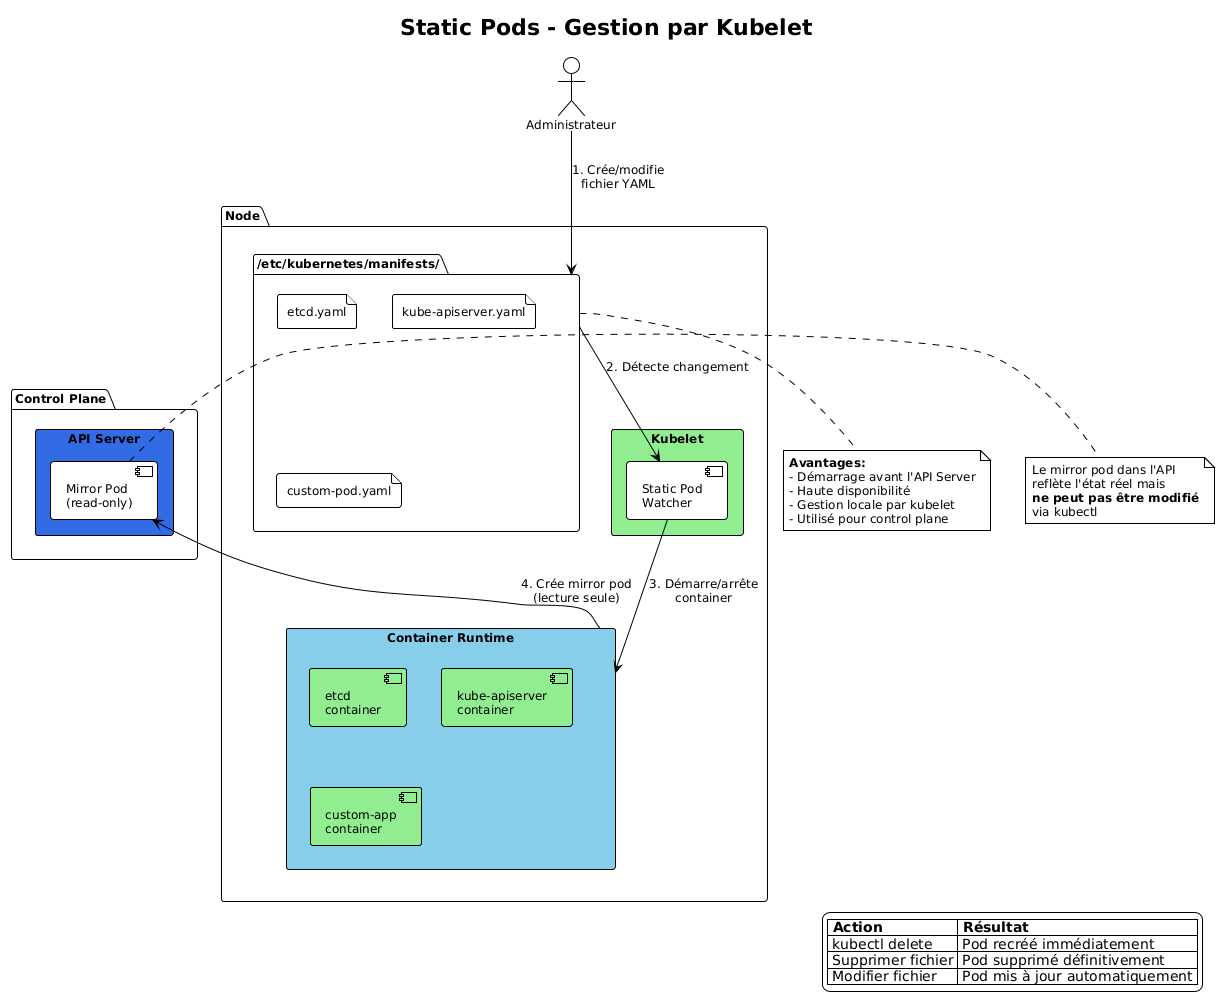

The diagram above was rendered by PlantUML. Its source (embedded in the PNG):
@startuml
!theme plain
skinparam backgroundColor #FFFFFF
skinparam defaultFontName Arial
skinparam defaultFontSize 12

title Static Pods - Gestion par Kubelet

actor "Administrateur" as admin

package "Control Plane" {
  rectangle "API Server" as api #326CE5 {
    component "Mirror Pod\n(read-only)" as mirror
  }
}

package "Node" {
  rectangle "Kubelet" as kubelet #90EE90 {
    component "Static Pod\nWatcher" as watcher
  }

  folder "/etc/kubernetes/manifests/" as manifests {
    file "etcd.yaml" as etcd_file
    file "kube-apiserver.yaml" as api_file
    file "custom-pod.yaml" as custom_file
  }

  rectangle "Container Runtime" as runtime #87CEEB {
    component "etcd\ncontainer" as etcd_pod #90EE90
    component "kube-apiserver\ncontainer" as api_pod #90EE90
    component "custom-app\ncontainer" as custom_pod #90EE90
  }
}

admin -down-> manifests : 1. Crée/modifie\nfichier YAML
manifests -down-> watcher : 2. Détecte changement
watcher -down-> runtime : 3. Démarre/arrête\ncontainer
runtime -up-> mirror : 4. Crée mirror pod\n(lecture seule)

note right of mirror
  Le mirror pod dans l'API
  reflète l'état réel mais
  **ne peut pas être modifié**
  via kubectl
end note

note bottom of manifests
  **Avantages:**
  - Démarrage avant l'API Server
  - Haute disponibilité
  - Gestion locale par kubelet
  - Utilisé pour control plane
end note

legend right
  |= Action |= Résultat |
  | kubectl delete | Pod recréé immédiatement |
  | Supprimer fichier | Pod supprimé définitivement |
  | Modifier fichier | Pod mis à jour automatiquement |
endlegend

@enduml